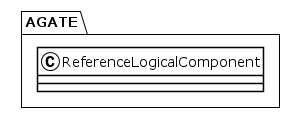

The diagram above was rendered by PlantUML. Its source (embedded in the PNG):
@startuml
!theme plain
package AGATE {
class ReferenceLogicalComponent {
}
}
@enduml